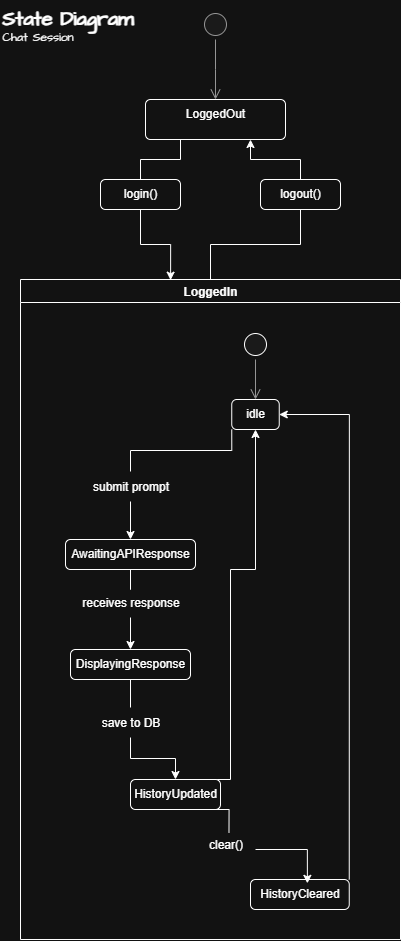

The diagram above was exported from draw.io. Its source (the exported page's mxGraphModel, read from the mxfile embedded in the PNG):
<mxGraphModel dx="910" dy="1640" grid="1" gridSize="10" guides="1" tooltips="1" connect="1" arrows="1" fold="1" page="1" pageScale="1" pageWidth="2336" pageHeight="1654" math="0" shadow="0">
  <root>
    <mxCell id="0" />
    <mxCell id="1" parent="0" />
    <mxCell id="iDc_ad85wiLXNEAvzW4Z-2" value="" style="ellipse;html=1;shape=startState;fillColor=#f5f5f5;strokeColor=#666666;fontColor=#333333;shadow=0;" vertex="1" parent="1">
      <mxGeometry x="540" y="350" width="30" height="30" as="geometry" />
    </mxCell>
    <mxCell id="iDc_ad85wiLXNEAvzW4Z-3" value="" style="edgeStyle=orthogonalEdgeStyle;html=1;verticalAlign=bottom;endArrow=open;endSize=8;rounded=0;fillColor=#f5f5f5;strokeColor=#666666;shadow=0;" edge="1" source="iDc_ad85wiLXNEAvzW4Z-2" parent="1">
      <mxGeometry relative="1" as="geometry">
        <mxPoint x="555" y="440" as="targetPoint" />
      </mxGeometry>
    </mxCell>
    <mxCell id="iDc_ad85wiLXNEAvzW4Z-8" style="edgeStyle=orthogonalEdgeStyle;rounded=0;orthogonalLoop=1;jettySize=auto;html=1;exitX=0.25;exitY=1;exitDx=0;exitDy=0;entryX=0.5;entryY=0;entryDx=0;entryDy=0;endArrow=none;endFill=0;" edge="1" parent="1" source="iDc_ad85wiLXNEAvzW4Z-4" target="iDc_ad85wiLXNEAvzW4Z-5">
      <mxGeometry relative="1" as="geometry" />
    </mxCell>
    <mxCell id="iDc_ad85wiLXNEAvzW4Z-4" value="LoggedOut" style="html=1;align=center;verticalAlign=top;rounded=1;absoluteArcSize=1;arcSize=10;dashed=0;whiteSpace=wrap;shadow=0;" vertex="1" parent="1">
      <mxGeometry x="485" y="440" width="140" height="40" as="geometry" />
    </mxCell>
    <mxCell id="iDc_ad85wiLXNEAvzW4Z-5" value="login()" style="html=1;align=center;verticalAlign=top;rounded=1;absoluteArcSize=1;arcSize=10;dashed=0;whiteSpace=wrap;" vertex="1" parent="1">
      <mxGeometry x="440" y="520" width="80" height="30" as="geometry" />
    </mxCell>
    <mxCell id="iDc_ad85wiLXNEAvzW4Z-12" style="edgeStyle=orthogonalEdgeStyle;rounded=0;orthogonalLoop=1;jettySize=auto;html=1;exitX=0.5;exitY=0;exitDx=0;exitDy=0;entryX=0.75;entryY=1;entryDx=0;entryDy=0;" edge="1" parent="1" source="iDc_ad85wiLXNEAvzW4Z-7" target="iDc_ad85wiLXNEAvzW4Z-4">
      <mxGeometry relative="1" as="geometry" />
    </mxCell>
    <mxCell id="iDc_ad85wiLXNEAvzW4Z-7" value="logout()" style="html=1;align=center;verticalAlign=top;rounded=1;absoluteArcSize=1;arcSize=10;dashed=0;whiteSpace=wrap;" vertex="1" parent="1">
      <mxGeometry x="600" y="520" width="80" height="30" as="geometry" />
    </mxCell>
    <mxCell id="iDc_ad85wiLXNEAvzW4Z-11" value="" style="edgeStyle=orthogonalEdgeStyle;rounded=0;orthogonalLoop=1;jettySize=auto;html=1;endArrow=none;endFill=0;" edge="1" parent="1" source="iDc_ad85wiLXNEAvzW4Z-9" target="iDc_ad85wiLXNEAvzW4Z-7">
      <mxGeometry relative="1" as="geometry" />
    </mxCell>
    <mxCell id="iDc_ad85wiLXNEAvzW4Z-9" value="LoggedIn" style="swimlane;" vertex="1" parent="1">
      <mxGeometry x="360" y="620" width="380" height="660" as="geometry" />
    </mxCell>
    <mxCell id="iDc_ad85wiLXNEAvzW4Z-13" value="" style="ellipse;html=1;shape=startState;fillColor=#f5f5f5;strokeColor=default;fontColor=#333333;shadow=0;" vertex="1" parent="iDc_ad85wiLXNEAvzW4Z-9">
      <mxGeometry x="220" y="50" width="30" height="30" as="geometry" />
    </mxCell>
    <mxCell id="iDc_ad85wiLXNEAvzW4Z-14" value="" style="edgeStyle=orthogonalEdgeStyle;html=1;verticalAlign=bottom;endArrow=open;endSize=8;rounded=0;fillColor=#f5f5f5;strokeColor=#666666;shadow=0;" edge="1" parent="iDc_ad85wiLXNEAvzW4Z-9">
      <mxGeometry relative="1" as="geometry">
        <mxPoint x="235" y="120" as="targetPoint" />
        <mxPoint x="235" y="80" as="sourcePoint" />
      </mxGeometry>
    </mxCell>
    <mxCell id="iDc_ad85wiLXNEAvzW4Z-15" value="idle" style="html=1;align=center;verticalAlign=top;rounded=1;absoluteArcSize=1;arcSize=10;dashed=0;whiteSpace=wrap;" vertex="1" parent="iDc_ad85wiLXNEAvzW4Z-9">
      <mxGeometry x="211.25" y="120" width="47.5" height="30" as="geometry" />
    </mxCell>
    <mxCell id="iDc_ad85wiLXNEAvzW4Z-29" style="edgeStyle=orthogonalEdgeStyle;rounded=0;orthogonalLoop=1;jettySize=auto;html=1;exitX=0.5;exitY=1;exitDx=0;exitDy=0;endArrow=none;endFill=0;" edge="1" parent="iDc_ad85wiLXNEAvzW4Z-9" source="iDc_ad85wiLXNEAvzW4Z-17" target="iDc_ad85wiLXNEAvzW4Z-28">
      <mxGeometry relative="1" as="geometry" />
    </mxCell>
    <mxCell id="iDc_ad85wiLXNEAvzW4Z-17" value="AwaitingAPIResponse" style="html=1;align=center;verticalAlign=top;rounded=1;absoluteArcSize=1;arcSize=10;dashed=0;whiteSpace=wrap;" vertex="1" parent="iDc_ad85wiLXNEAvzW4Z-9">
      <mxGeometry x="45" y="260" width="130" height="30" as="geometry" />
    </mxCell>
    <mxCell id="iDc_ad85wiLXNEAvzW4Z-19" value="DisplayingResponse" style="html=1;align=center;verticalAlign=top;rounded=1;absoluteArcSize=1;arcSize=10;dashed=0;whiteSpace=wrap;" vertex="1" parent="iDc_ad85wiLXNEAvzW4Z-9">
      <mxGeometry x="50" y="370" width="120" height="30" as="geometry" />
    </mxCell>
    <mxCell id="iDc_ad85wiLXNEAvzW4Z-35" style="edgeStyle=orthogonalEdgeStyle;rounded=0;orthogonalLoop=1;jettySize=auto;html=1;exitX=0.75;exitY=0;exitDx=0;exitDy=0;entryX=0.5;entryY=1;entryDx=0;entryDy=0;" edge="1" parent="iDc_ad85wiLXNEAvzW4Z-9" source="iDc_ad85wiLXNEAvzW4Z-21" target="iDc_ad85wiLXNEAvzW4Z-15">
      <mxGeometry relative="1" as="geometry">
        <Array as="points">
          <mxPoint x="210" y="500" />
          <mxPoint x="210" y="290" />
          <mxPoint x="235" y="290" />
        </Array>
      </mxGeometry>
    </mxCell>
    <mxCell id="iDc_ad85wiLXNEAvzW4Z-21" value="HistoryUpdated" style="html=1;align=center;verticalAlign=top;rounded=1;absoluteArcSize=1;arcSize=10;dashed=0;whiteSpace=wrap;" vertex="1" parent="iDc_ad85wiLXNEAvzW4Z-9">
      <mxGeometry x="110" y="500" width="90" height="30" as="geometry" />
    </mxCell>
    <mxCell id="iDc_ad85wiLXNEAvzW4Z-40" style="edgeStyle=orthogonalEdgeStyle;rounded=0;orthogonalLoop=1;jettySize=auto;html=1;exitX=1;exitY=0;exitDx=0;exitDy=0;entryX=1;entryY=0.5;entryDx=0;entryDy=0;" edge="1" parent="iDc_ad85wiLXNEAvzW4Z-9" source="iDc_ad85wiLXNEAvzW4Z-23" target="iDc_ad85wiLXNEAvzW4Z-15">
      <mxGeometry relative="1" as="geometry" />
    </mxCell>
    <mxCell id="iDc_ad85wiLXNEAvzW4Z-23" value="HistoryCleared" style="html=1;align=center;verticalAlign=top;rounded=1;absoluteArcSize=1;arcSize=10;dashed=0;whiteSpace=wrap;" vertex="1" parent="iDc_ad85wiLXNEAvzW4Z-9">
      <mxGeometry x="230" y="600" width="98.75" height="30" as="geometry" />
    </mxCell>
    <mxCell id="iDc_ad85wiLXNEAvzW4Z-27" style="edgeStyle=orthogonalEdgeStyle;rounded=0;orthogonalLoop=1;jettySize=auto;html=1;entryX=0.5;entryY=0;entryDx=0;entryDy=0;" edge="1" parent="iDc_ad85wiLXNEAvzW4Z-9" source="iDc_ad85wiLXNEAvzW4Z-24" target="iDc_ad85wiLXNEAvzW4Z-17">
      <mxGeometry relative="1" as="geometry" />
    </mxCell>
    <mxCell id="iDc_ad85wiLXNEAvzW4Z-24" value="submit prompt" style="text;html=1;align=center;verticalAlign=middle;resizable=0;points=[];autosize=1;strokeColor=none;fillColor=none;" vertex="1" parent="iDc_ad85wiLXNEAvzW4Z-9">
      <mxGeometry x="60" y="192" width="100" height="30" as="geometry" />
    </mxCell>
    <mxCell id="iDc_ad85wiLXNEAvzW4Z-25" style="edgeStyle=orthogonalEdgeStyle;rounded=0;orthogonalLoop=1;jettySize=auto;html=1;exitX=0;exitY=1;exitDx=0;exitDy=0;endArrow=none;endFill=0;" edge="1" parent="iDc_ad85wiLXNEAvzW4Z-9" source="iDc_ad85wiLXNEAvzW4Z-15" target="iDc_ad85wiLXNEAvzW4Z-24">
      <mxGeometry relative="1" as="geometry" />
    </mxCell>
    <mxCell id="iDc_ad85wiLXNEAvzW4Z-30" style="edgeStyle=orthogonalEdgeStyle;rounded=0;orthogonalLoop=1;jettySize=auto;html=1;" edge="1" parent="iDc_ad85wiLXNEAvzW4Z-9" source="iDc_ad85wiLXNEAvzW4Z-28" target="iDc_ad85wiLXNEAvzW4Z-19">
      <mxGeometry relative="1" as="geometry" />
    </mxCell>
    <mxCell id="iDc_ad85wiLXNEAvzW4Z-28" value="receives response" style="text;html=1;align=center;verticalAlign=middle;resizable=0;points=[];autosize=1;strokeColor=none;fillColor=none;" vertex="1" parent="iDc_ad85wiLXNEAvzW4Z-9">
      <mxGeometry x="50" y="308" width="120" height="30" as="geometry" />
    </mxCell>
    <mxCell id="iDc_ad85wiLXNEAvzW4Z-34" style="edgeStyle=orthogonalEdgeStyle;rounded=0;orthogonalLoop=1;jettySize=auto;html=1;" edge="1" parent="iDc_ad85wiLXNEAvzW4Z-9" source="iDc_ad85wiLXNEAvzW4Z-32" target="iDc_ad85wiLXNEAvzW4Z-21">
      <mxGeometry relative="1" as="geometry" />
    </mxCell>
    <mxCell id="iDc_ad85wiLXNEAvzW4Z-32" value="save to DB" style="text;html=1;align=center;verticalAlign=middle;resizable=0;points=[];autosize=1;strokeColor=none;fillColor=none;" vertex="1" parent="iDc_ad85wiLXNEAvzW4Z-9">
      <mxGeometry x="70" y="428" width="80" height="30" as="geometry" />
    </mxCell>
    <mxCell id="iDc_ad85wiLXNEAvzW4Z-33" style="edgeStyle=orthogonalEdgeStyle;rounded=0;orthogonalLoop=1;jettySize=auto;html=1;exitX=0.5;exitY=1;exitDx=0;exitDy=0;endArrow=none;endFill=0;" edge="1" parent="iDc_ad85wiLXNEAvzW4Z-9" source="iDc_ad85wiLXNEAvzW4Z-19" target="iDc_ad85wiLXNEAvzW4Z-32">
      <mxGeometry relative="1" as="geometry" />
    </mxCell>
    <mxCell id="iDc_ad85wiLXNEAvzW4Z-36" value="clear()" style="text;html=1;align=center;verticalAlign=middle;resizable=0;points=[];autosize=1;strokeColor=none;fillColor=none;" vertex="1" parent="iDc_ad85wiLXNEAvzW4Z-9">
      <mxGeometry x="175" y="550" width="60" height="30" as="geometry" />
    </mxCell>
    <mxCell id="iDc_ad85wiLXNEAvzW4Z-37" style="edgeStyle=orthogonalEdgeStyle;rounded=0;orthogonalLoop=1;jettySize=auto;html=1;exitX=0.75;exitY=1;exitDx=0;exitDy=0;entryX=0.558;entryY=0.1;entryDx=0;entryDy=0;entryPerimeter=0;endArrow=none;endFill=0;" edge="1" parent="iDc_ad85wiLXNEAvzW4Z-9" source="iDc_ad85wiLXNEAvzW4Z-21" target="iDc_ad85wiLXNEAvzW4Z-36">
      <mxGeometry relative="1" as="geometry" />
    </mxCell>
    <mxCell id="iDc_ad85wiLXNEAvzW4Z-39" style="edgeStyle=orthogonalEdgeStyle;rounded=0;orthogonalLoop=1;jettySize=auto;html=1;entryX=0.576;entryY=0.128;entryDx=0;entryDy=0;entryPerimeter=0;" edge="1" parent="iDc_ad85wiLXNEAvzW4Z-9" source="iDc_ad85wiLXNEAvzW4Z-36" target="iDc_ad85wiLXNEAvzW4Z-23">
      <mxGeometry relative="1" as="geometry">
        <Array as="points">
          <mxPoint x="287" y="570" />
        </Array>
      </mxGeometry>
    </mxCell>
    <mxCell id="iDc_ad85wiLXNEAvzW4Z-10" style="edgeStyle=orthogonalEdgeStyle;rounded=0;orthogonalLoop=1;jettySize=auto;html=1;exitX=0.5;exitY=1;exitDx=0;exitDy=0;entryX=0.395;entryY=0.001;entryDx=0;entryDy=0;entryPerimeter=0;" edge="1" parent="1" source="iDc_ad85wiLXNEAvzW4Z-5" target="iDc_ad85wiLXNEAvzW4Z-9">
      <mxGeometry relative="1" as="geometry">
        <mxPoint x="530" y="590" as="targetPoint" />
      </mxGeometry>
    </mxCell>
    <object placeholders="1" c4Name="State Diagram" c4Type="ContainerScopeBoundary" c4Description="Chat Session" label="&lt;font style=&quot;font-size: 20px&quot;&gt;&lt;b&gt;&lt;div style=&quot;text-align: left&quot;&gt;%c4Name%&lt;/div&gt;&lt;/b&gt;&lt;/font&gt;&lt;div style=&quot;text-align: left&quot;&gt;%c4Description%&lt;/div&gt;" id="YoERXOrs7mPvIs4w8Okr-1">
      <mxCell style="text;html=1;strokeColor=none;fillColor=none;align=left;verticalAlign=top;whiteSpace=wrap;rounded=1;metaEdit=1;allowArrows=0;resizable=1;rotatable=0;connectable=0;recursiveResize=0;expand=0;pointerEvents=0;points=[[0.25,0,0],[0.5,0,0],[0.75,0,0],[1,0.25,0],[1,0.5,0],[1,0.75,0],[0.75,1,0],[0.5,1,0],[0.25,1,0],[0,0.75,0],[0,0.5,0],[0,0.25,0]];fontFamily=Architects Daughter;fontSource=https%3A%2F%2Ffonts.googleapis.com%2Fcss%3Ffamily%3DArchitects%2BDaughter;" vertex="1" parent="1">
        <mxGeometry x="340" y="340" width="260" height="40" as="geometry" />
      </mxCell>
    </object>
  </root>
</mxGraphModel>